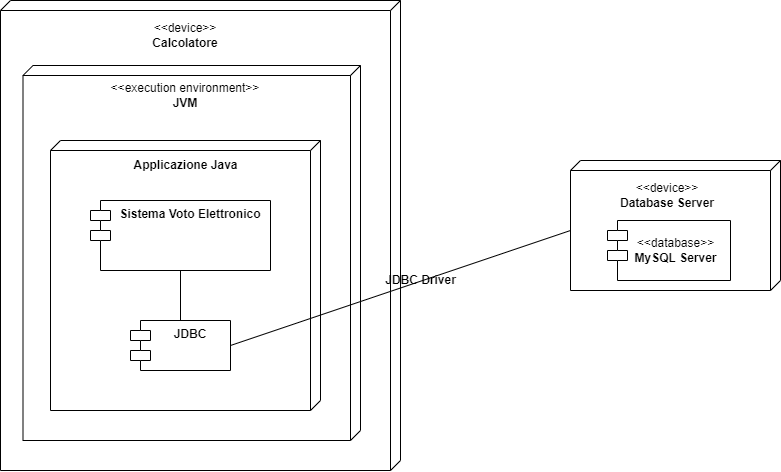

The diagram above was exported from draw.io. Its source (the exported page's mxGraphModel, read from the mxfile embedded in the PNG):
<mxGraphModel dx="760" dy="707" grid="1" gridSize="10" guides="1" tooltips="1" connect="1" arrows="1" fold="1" page="1" pageScale="1" pageWidth="827" pageHeight="1169" math="0" shadow="0">
  <root>
    <mxCell id="0" />
    <mxCell id="1" parent="0" />
    <mxCell id="0eXScU1KNI0dIJx3UoeW-9" value="" style="verticalAlign=top;align=left;spacingTop=8;spacingLeft=2;spacingRight=12;shape=cube;size=10;direction=south;fontStyle=4;html=1;" vertex="1" parent="1">
      <mxGeometry x="240" y="130" width="400" height="470" as="geometry" />
    </mxCell>
    <mxCell id="0eXScU1KNI0dIJx3UoeW-10" value="" style="verticalAlign=top;align=left;spacingTop=8;spacingLeft=2;spacingRight=12;shape=cube;size=10;direction=south;fontStyle=4;html=1;" vertex="1" parent="1">
      <mxGeometry x="262.5" y="195" width="337.5" height="375" as="geometry" />
    </mxCell>
    <mxCell id="0eXScU1KNI0dIJx3UoeW-4" value="&amp;lt;&amp;lt;device&amp;gt;&amp;gt;&lt;br&gt;&lt;b&gt;Calcolatore&lt;/b&gt;" style="text;html=1;strokeColor=none;fillColor=none;align=center;verticalAlign=middle;whiteSpace=wrap;rounded=0;" vertex="1" parent="1">
      <mxGeometry x="395" y="150" width="60" height="30" as="geometry" />
    </mxCell>
    <mxCell id="0eXScU1KNI0dIJx3UoeW-7" value="&amp;lt;&amp;lt;execution environment&amp;gt;&amp;gt;&lt;br&gt;&lt;b&gt;JVM&lt;/b&gt;" style="text;html=1;strokeColor=none;fillColor=none;align=center;verticalAlign=middle;whiteSpace=wrap;rounded=0;" vertex="1" parent="1">
      <mxGeometry x="330" y="210" width="190" height="30" as="geometry" />
    </mxCell>
    <mxCell id="0eXScU1KNI0dIJx3UoeW-11" value="" style="verticalAlign=top;align=left;spacingTop=8;spacingLeft=2;spacingRight=12;shape=cube;size=10;direction=south;fontStyle=4;html=1;" vertex="1" parent="1">
      <mxGeometry x="290" y="270" width="270" height="270" as="geometry" />
    </mxCell>
    <mxCell id="0eXScU1KNI0dIJx3UoeW-12" value="&lt;b&gt;Applicazione Java&lt;/b&gt;" style="text;html=1;strokeColor=none;fillColor=none;align=center;verticalAlign=middle;whiteSpace=wrap;rounded=0;" vertex="1" parent="1">
      <mxGeometry x="367.5" y="280" width="115" height="30" as="geometry" />
    </mxCell>
    <mxCell id="0eXScU1KNI0dIJx3UoeW-13" value="Sistema Voto Elettronico&#10;" style="shape=module;align=left;spacingLeft=20;align=center;verticalAlign=top;fontStyle=1" vertex="1" parent="1">
      <mxGeometry x="330" y="330" width="180" height="70" as="geometry" />
    </mxCell>
    <mxCell id="0eXScU1KNI0dIJx3UoeW-14" value="JDBC" style="shape=module;align=left;spacingLeft=20;align=center;verticalAlign=top;fontStyle=1" vertex="1" parent="1">
      <mxGeometry x="370" y="450" width="100" height="50" as="geometry" />
    </mxCell>
    <mxCell id="0eXScU1KNI0dIJx3UoeW-15" value="" style="endArrow=none;html=1;rounded=0;entryX=0.5;entryY=1;entryDx=0;entryDy=0;exitX=0.5;exitY=0;exitDx=0;exitDy=0;" edge="1" parent="1" source="0eXScU1KNI0dIJx3UoeW-14" target="0eXScU1KNI0dIJx3UoeW-13">
      <mxGeometry width="50" height="50" relative="1" as="geometry">
        <mxPoint x="390" y="520" as="sourcePoint" />
        <mxPoint x="440" y="470" as="targetPoint" />
      </mxGeometry>
    </mxCell>
    <mxCell id="0eXScU1KNI0dIJx3UoeW-16" value="" style="verticalAlign=top;align=left;spacingTop=8;spacingLeft=2;spacingRight=12;shape=cube;size=10;direction=south;fontStyle=4;html=1;" vertex="1" parent="1">
      <mxGeometry x="810" y="290" width="210" height="130" as="geometry" />
    </mxCell>
    <mxCell id="0eXScU1KNI0dIJx3UoeW-17" value="&amp;lt;&amp;lt;device&amp;gt;&amp;gt;&lt;br&gt;&lt;b&gt;Database Server&lt;/b&gt;" style="text;html=1;strokeColor=none;fillColor=none;align=center;verticalAlign=middle;whiteSpace=wrap;rounded=0;" vertex="1" parent="1">
      <mxGeometry x="827" y="310" width="160" height="30" as="geometry" />
    </mxCell>
    <mxCell id="0eXScU1KNI0dIJx3UoeW-18" value="" style="shape=module;align=left;spacingLeft=20;align=center;verticalAlign=top;fontStyle=1" vertex="1" parent="1">
      <mxGeometry x="847" y="350" width="123" height="60" as="geometry" />
    </mxCell>
    <mxCell id="0eXScU1KNI0dIJx3UoeW-19" value="&amp;lt;&amp;lt;database&amp;gt;&amp;gt;&lt;br&gt;&lt;b&gt;MySQL Server&lt;/b&gt;" style="text;html=1;strokeColor=none;fillColor=none;align=center;verticalAlign=middle;whiteSpace=wrap;rounded=0;" vertex="1" parent="1">
      <mxGeometry x="872.5" y="365" width="85" height="30" as="geometry" />
    </mxCell>
    <mxCell id="0eXScU1KNI0dIJx3UoeW-20" value="" style="endArrow=none;html=1;rounded=0;exitX=1;exitY=0.5;exitDx=0;exitDy=0;entryX=0;entryY=0;entryDx=70;entryDy=210;entryPerimeter=0;" edge="1" parent="1" source="0eXScU1KNI0dIJx3UoeW-14" target="0eXScU1KNI0dIJx3UoeW-16">
      <mxGeometry width="50" height="50" relative="1" as="geometry">
        <mxPoint x="490" y="510" as="sourcePoint" />
        <mxPoint x="540" y="460" as="targetPoint" />
      </mxGeometry>
    </mxCell>
    <mxCell id="0eXScU1KNI0dIJx3UoeW-21" value="&lt;b&gt;JDBC Driver&lt;/b&gt;" style="text;html=1;align=center;verticalAlign=middle;resizable=0;points=[];autosize=1;strokeColor=none;fillColor=none;" vertex="1" parent="1">
      <mxGeometry x="615" y="400" width="90" height="20" as="geometry" />
    </mxCell>
  </root>
</mxGraphModel>